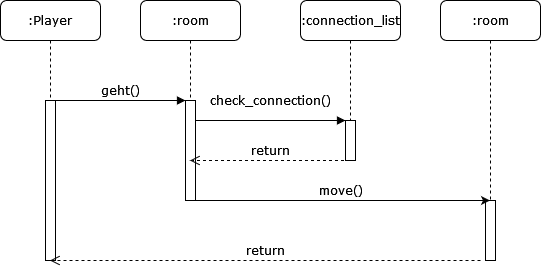

The diagram above was exported from draw.io. Its source (the exported page's mxGraphModel, read from the mxfile embedded in the PNG):
<mxGraphModel dx="1422" dy="780" grid="1" gridSize="10" guides="1" tooltips="1" connect="1" arrows="1" fold="1" page="1" pageScale="1" pageWidth="1100" pageHeight="850" background="none" math="0" shadow="0">
  <root>
    <mxCell id="0" />
    <mxCell id="1" parent="0" />
    <mxCell id="7baba1c4bc27f4b0-2" value=":room" style="shape=umlLifeline;perimeter=lifelinePerimeter;whiteSpace=wrap;html=1;container=1;collapsible=0;recursiveResize=0;outlineConnect=0;rounded=1;shadow=0;comic=0;labelBackgroundColor=none;strokeWidth=1;fontFamily=Verdana;fontSize=12;align=center;" parent="1" vertex="1">
      <mxGeometry x="240" y="80" width="100" height="200" as="geometry" />
    </mxCell>
    <mxCell id="7baba1c4bc27f4b0-10" value="" style="html=1;points=[];perimeter=orthogonalPerimeter;rounded=0;shadow=0;comic=0;labelBackgroundColor=none;strokeWidth=1;fontFamily=Verdana;fontSize=12;align=center;" parent="7baba1c4bc27f4b0-2" vertex="1">
      <mxGeometry x="45" y="100" width="10" height="100" as="geometry" />
    </mxCell>
    <mxCell id="7baba1c4bc27f4b0-3" value=":connection_list" style="shape=umlLifeline;perimeter=lifelinePerimeter;whiteSpace=wrap;html=1;container=1;collapsible=0;recursiveResize=0;outlineConnect=0;rounded=1;shadow=0;comic=0;labelBackgroundColor=none;strokeWidth=1;fontFamily=Verdana;fontSize=12;align=center;" parent="1" vertex="1">
      <mxGeometry x="400" y="80" width="100" height="160" as="geometry" />
    </mxCell>
    <mxCell id="7baba1c4bc27f4b0-13" value="" style="html=1;points=[];perimeter=orthogonalPerimeter;rounded=0;shadow=0;comic=0;labelBackgroundColor=none;strokeWidth=1;fontFamily=Verdana;fontSize=12;align=center;" parent="7baba1c4bc27f4b0-3" vertex="1">
      <mxGeometry x="45" y="120" width="10" height="40" as="geometry" />
    </mxCell>
    <mxCell id="7baba1c4bc27f4b0-4" value=":room" style="shape=umlLifeline;perimeter=lifelinePerimeter;whiteSpace=wrap;html=1;container=1;collapsible=0;recursiveResize=0;outlineConnect=0;rounded=1;shadow=0;comic=0;labelBackgroundColor=none;strokeWidth=1;fontFamily=Verdana;fontSize=12;align=center;" parent="1" vertex="1">
      <mxGeometry x="540" y="80" width="100" height="200" as="geometry" />
    </mxCell>
    <mxCell id="7baba1c4bc27f4b0-8" value=":Player" style="shape=umlLifeline;perimeter=lifelinePerimeter;whiteSpace=wrap;html=1;container=1;collapsible=0;recursiveResize=0;outlineConnect=0;rounded=1;shadow=0;comic=0;labelBackgroundColor=none;strokeWidth=1;fontFamily=Verdana;fontSize=12;align=center;" parent="1" vertex="1">
      <mxGeometry x="100" y="80" width="100" height="260" as="geometry" />
    </mxCell>
    <mxCell id="7baba1c4bc27f4b0-9" value="" style="html=1;points=[];perimeter=orthogonalPerimeter;rounded=0;shadow=0;comic=0;labelBackgroundColor=none;strokeWidth=1;fontFamily=Verdana;fontSize=12;align=center;" parent="7baba1c4bc27f4b0-8" vertex="1">
      <mxGeometry x="45" y="100" width="10" height="160" as="geometry" />
    </mxCell>
    <mxCell id="7baba1c4bc27f4b0-16" value="" style="html=1;points=[];perimeter=orthogonalPerimeter;rounded=0;shadow=0;comic=0;labelBackgroundColor=none;strokeWidth=1;fontFamily=Verdana;fontSize=12;align=center;" parent="1" vertex="1">
      <mxGeometry x="585" y="280" width="10" height="60" as="geometry" />
    </mxCell>
    <mxCell id="7baba1c4bc27f4b0-11" value="geht()" style="html=1;verticalAlign=bottom;endArrow=block;entryX=0;entryY=0;labelBackgroundColor=none;fontFamily=Verdana;fontSize=12;edgeStyle=elbowEdgeStyle;elbow=vertical;" parent="1" source="7baba1c4bc27f4b0-9" target="7baba1c4bc27f4b0-10" edge="1">
      <mxGeometry relative="1" as="geometry">
        <mxPoint x="220" y="190" as="sourcePoint" />
      </mxGeometry>
    </mxCell>
    <mxCell id="7baba1c4bc27f4b0-14" value="check_connection()" style="html=1;verticalAlign=bottom;endArrow=block;entryX=0;entryY=0;labelBackgroundColor=none;fontFamily=Verdana;fontSize=12;edgeStyle=elbowEdgeStyle;elbow=vertical;" parent="1" source="7baba1c4bc27f4b0-10" target="7baba1c4bc27f4b0-13" edge="1">
      <mxGeometry y="10" relative="1" as="geometry">
        <mxPoint x="370" y="200" as="sourcePoint" />
        <mxPoint as="offset" />
      </mxGeometry>
    </mxCell>
    <mxCell id="nEj1tiz85HkPnnrUDqu6-3" value="move()" style="html=1;verticalAlign=bottom;endArrow=none;endSize=8;labelBackgroundColor=none;fontFamily=Verdana;fontSize=12;edgeStyle=elbowEdgeStyle;elbow=vertical;endFill=0;startArrow=classic;startFill=1;" edge="1" parent="1" source="7baba1c4bc27f4b0-4" target="7baba1c4bc27f4b0-2">
      <mxGeometry relative="1" as="geometry">
        <mxPoint x="460" y="280" as="targetPoint" />
        <Array as="points">
          <mxPoint x="485" y="280" />
          <mxPoint x="535" y="280" />
          <mxPoint x="565" y="280" />
        </Array>
        <mxPoint x="550" y="280" as="sourcePoint" />
      </mxGeometry>
    </mxCell>
    <mxCell id="nEj1tiz85HkPnnrUDqu6-6" value="return" style="html=1;verticalAlign=bottom;endArrow=open;dashed=1;endSize=8;labelBackgroundColor=none;fontFamily=Verdana;fontSize=12;edgeStyle=elbowEdgeStyle;elbow=vertical;" edge="1" parent="1" source="7baba1c4bc27f4b0-3" target="7baba1c4bc27f4b0-2">
      <mxGeometry relative="1" as="geometry">
        <mxPoint x="310" y="240" as="targetPoint" />
        <Array as="points">
          <mxPoint x="375" y="240" />
          <mxPoint x="405" y="240" />
        </Array>
        <mxPoint x="415" y="240" as="sourcePoint" />
      </mxGeometry>
    </mxCell>
    <mxCell id="nEj1tiz85HkPnnrUDqu6-8" value="return" style="html=1;verticalAlign=bottom;endArrow=open;dashed=1;endSize=8;labelBackgroundColor=none;fontFamily=Verdana;fontSize=12;edgeStyle=elbowEdgeStyle;elbow=vertical;" edge="1" parent="1" target="7baba1c4bc27f4b0-8">
      <mxGeometry relative="1" as="geometry">
        <mxPoint x="300" y="340" as="targetPoint" />
        <Array as="points">
          <mxPoint x="321" y="340" />
          <mxPoint x="371" y="340" />
          <mxPoint x="401" y="340" />
        </Array>
        <mxPoint x="580" y="340" as="sourcePoint" />
      </mxGeometry>
    </mxCell>
  </root>
</mxGraphModel>